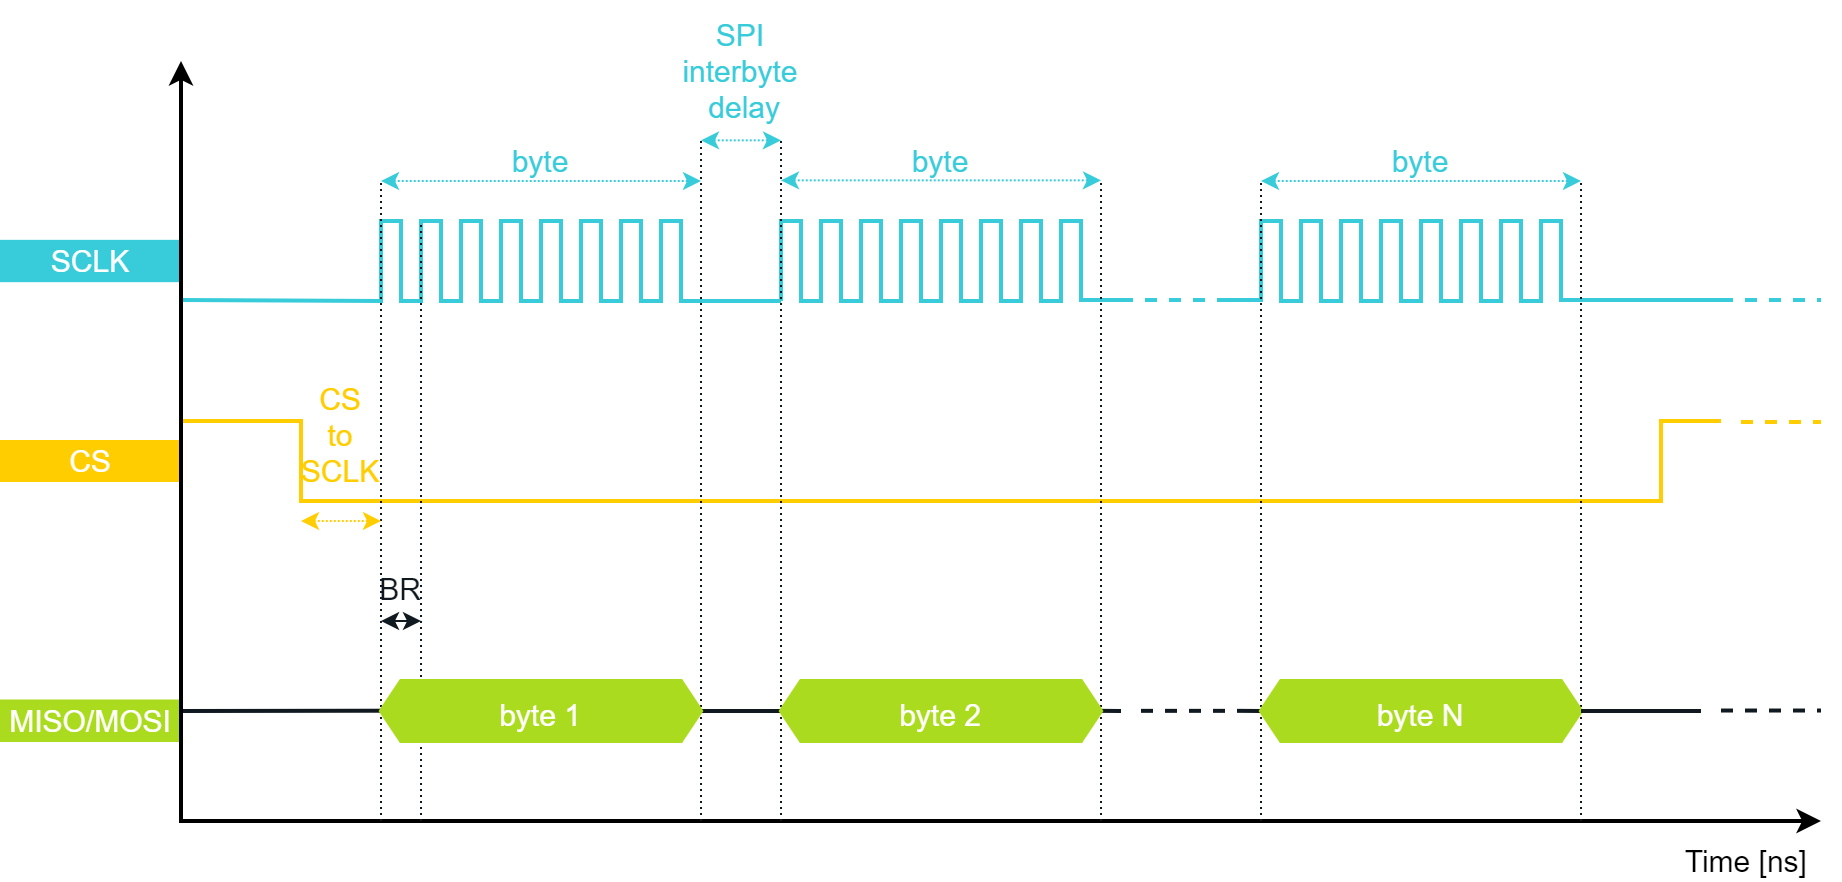

The diagram above was exported from draw.io. Its source (the exported page's mxGraphModel, read from the mxfile embedded in the PNG):
<mxGraphModel dx="2058" dy="1188" grid="1" gridSize="10" guides="1" tooltips="1" connect="1" arrows="1" fold="1" page="1" pageScale="1" pageWidth="850" pageHeight="1100" math="0" shadow="0">
  <root>
    <mxCell id="0" />
    <mxCell id="1" parent="0" />
    <mxCell id="FgWXkImddwB8vIr8kjQj-88" value="" style="endArrow=none;html=1;rounded=0;strokeColor=#101820;strokeWidth=2;fontFamily=Arial;fontSize=20;fontColor=#101820;fillColor=none;" parent="1" edge="1">
      <mxGeometry width="50" height="50" relative="1" as="geometry">
        <mxPoint x="630" y="924.92" as="sourcePoint" />
        <mxPoint x="640" y="925" as="targetPoint" />
      </mxGeometry>
    </mxCell>
    <mxCell id="FgWXkImddwB8vIr8kjQj-87" value="" style="endArrow=none;html=1;rounded=0;strokeColor=#101820;strokeWidth=2;fontFamily=Arial;fontSize=20;fontColor=#101820;fillColor=none;" parent="1" edge="1">
      <mxGeometry width="50" height="50" relative="1" as="geometry">
        <mxPoint x="560" y="924.92" as="sourcePoint" />
        <mxPoint x="570" y="925" as="targetPoint" />
      </mxGeometry>
    </mxCell>
    <mxCell id="FgWXkImddwB8vIr8kjQj-83" value="" style="endArrow=none;html=1;rounded=0;strokeColor=#101820;strokeWidth=2;fontFamily=Arial;fontSize=20;fontColor=#00A86B;fillColor=#101820;entryX=0;entryY=0.5;entryDx=0;entryDy=0;" parent="1" edge="1">
      <mxGeometry width="50" height="50" relative="1" as="geometry">
        <mxPoint x="100" y="925" as="sourcePoint" />
        <mxPoint x="200" y="924.86" as="targetPoint" />
      </mxGeometry>
    </mxCell>
    <mxCell id="FgWXkImddwB8vIr8kjQj-6" value="" style="endArrow=none;html=1;rounded=0;strokeColor=#101820;strokeWidth=2;fontFamily=Arial;fontSize=20;fontColor=#00A86B;fillColor=#101820;exitX=1;exitY=0.5;exitDx=0;exitDy=0;entryX=0;entryY=0.5;entryDx=0;entryDy=0;" parent="1" source="FgWXkImddwB8vIr8kjQj-4" target="FgWXkImddwB8vIr8kjQj-5" edge="1">
      <mxGeometry width="50" height="50" relative="1" as="geometry">
        <mxPoint x="360" y="924.71" as="sourcePoint" />
        <mxPoint x="380" y="924.71" as="targetPoint" />
      </mxGeometry>
    </mxCell>
    <mxCell id="FgWXkImddwB8vIr8kjQj-82" value="&lt;font style=&quot;font-size: 15px;&quot;&gt;MISO/MOSI&lt;/font&gt;" style="rounded=0;whiteSpace=wrap;html=1;fillColor=#AADB1E;strokeColor=#AADB1E;fontColor=#FFFFFF;fontSize=10;" parent="1" vertex="1">
      <mxGeometry x="10" y="919.75" width="90" height="20.25" as="geometry" />
    </mxCell>
    <mxCell id="Npm_KrrFSLso8lzHx1L2-85" value="" style="endArrow=none;html=1;strokeColor=#38CBDA;strokeWidth=2;fillColor=#38CBDA;fontFamily=Arial;fontSize=20;fontColor=#931241;rounded=0;" parent="1" edge="1">
      <mxGeometry width="50" height="50" relative="1" as="geometry">
        <mxPoint x="570" y="719.5" as="sourcePoint" />
        <mxPoint x="400" y="720" as="targetPoint" />
        <Array as="points">
          <mxPoint x="550" y="719.5" />
          <mxPoint x="550" y="680" />
          <mxPoint x="540" y="680" />
          <mxPoint x="540" y="720" />
          <mxPoint x="530" y="720" />
          <mxPoint x="530" y="680" />
          <mxPoint x="520" y="680" />
          <mxPoint x="520" y="720" />
          <mxPoint x="510" y="720" />
          <mxPoint x="510" y="680" />
          <mxPoint x="500" y="680" />
          <mxPoint x="500" y="720" />
          <mxPoint x="490" y="720" />
          <mxPoint x="490" y="680" />
          <mxPoint x="480" y="680" />
          <mxPoint x="480" y="720" />
          <mxPoint x="470" y="720" />
          <mxPoint x="470" y="680" />
          <mxPoint x="460" y="680" />
          <mxPoint x="460" y="720" />
          <mxPoint x="450" y="720" />
          <mxPoint x="450" y="680" />
          <mxPoint x="440" y="680" />
          <mxPoint x="440" y="720" />
          <mxPoint x="430" y="720" />
          <mxPoint x="430" y="680" />
          <mxPoint x="420" y="680" />
          <mxPoint x="420" y="720" />
          <mxPoint x="410" y="720" />
          <mxPoint x="410" y="680" />
          <mxPoint x="400" y="680" />
          <mxPoint x="400" y="720" />
        </Array>
      </mxGeometry>
    </mxCell>
    <mxCell id="Npm_KrrFSLso8lzHx1L2-108" value="" style="endArrow=none;html=1;strokeColor=#38CBDA;strokeWidth=2;fillColor=#8637BA;fontFamily=Arial;fontSize=20;fontColor=#931241;rounded=0;" parent="1" edge="1">
      <mxGeometry width="50" height="50" relative="1" as="geometry">
        <mxPoint x="400" y="720" as="sourcePoint" />
        <mxPoint x="100" y="719.5" as="targetPoint" />
        <Array as="points">
          <mxPoint x="350" y="720" />
          <mxPoint x="350" y="680" />
          <mxPoint x="340" y="680" />
          <mxPoint x="340" y="720" />
          <mxPoint x="330" y="720" />
          <mxPoint x="330" y="680" />
          <mxPoint x="320" y="680" />
          <mxPoint x="320" y="720" />
          <mxPoint x="310" y="720" />
          <mxPoint x="310" y="680" />
          <mxPoint x="300" y="680" />
          <mxPoint x="300" y="720" />
          <mxPoint x="290" y="720" />
          <mxPoint x="290" y="680" />
          <mxPoint x="280" y="680" />
          <mxPoint x="280" y="720" />
          <mxPoint x="270" y="720" />
          <mxPoint x="270" y="680" />
          <mxPoint x="260" y="680" />
          <mxPoint x="260" y="720" />
          <mxPoint x="250" y="720" />
          <mxPoint x="250" y="680" />
          <mxPoint x="240" y="680" />
          <mxPoint x="240" y="720" />
          <mxPoint x="230" y="720" />
          <mxPoint x="230" y="680" />
          <mxPoint x="220" y="680" />
          <mxPoint x="220" y="720" />
          <mxPoint x="210" y="720" />
          <mxPoint x="210" y="680" />
          <mxPoint x="200" y="680" />
          <mxPoint x="200" y="720" />
        </Array>
      </mxGeometry>
    </mxCell>
    <mxCell id="Npm_KrrFSLso8lzHx1L2-83" value="&lt;font style=&quot;font-size: 15px;&quot;&gt;CS&lt;/font&gt;" style="rounded=0;whiteSpace=wrap;html=1;fillColor=#FFCD00;strokeColor=#FFCD00;fontColor=#FFFFFF;fontSize=10;" parent="1" vertex="1">
      <mxGeometry x="10" y="790" width="90" height="20" as="geometry" />
    </mxCell>
    <mxCell id="Npm_KrrFSLso8lzHx1L2-84" value="&lt;font style=&quot;font-size: 15px;&quot;&gt;SCLK&lt;/font&gt;" style="rounded=0;whiteSpace=wrap;html=1;fillColor=#38CBDA;strokeColor=#38CBDA;fontColor=#FFFFFF;fontSize=10;" parent="1" vertex="1">
      <mxGeometry x="10" y="689.92" width="90" height="20.17" as="geometry" />
    </mxCell>
    <mxCell id="Npm_KrrFSLso8lzHx1L2-86" value="" style="endArrow=none;html=1;strokeColor=#FFCD00;strokeWidth=2;fillColor=#FFCD00;fontFamily=Arial;fontSize=20;fontColor=#4DB182;rounded=0;" parent="1" edge="1">
      <mxGeometry width="50" height="50" relative="1" as="geometry">
        <mxPoint x="870" y="780" as="sourcePoint" />
        <mxPoint x="100" y="780" as="targetPoint" />
        <Array as="points">
          <mxPoint x="840" y="780" />
          <mxPoint x="840" y="820" />
          <mxPoint x="160" y="820" />
          <mxPoint x="160" y="780" />
        </Array>
      </mxGeometry>
    </mxCell>
    <mxCell id="Npm_KrrFSLso8lzHx1L2-87" value="" style="endArrow=none;dashed=1;html=1;labelBackgroundColor=none;strokeColor=#38CBDA;strokeWidth=2;fillColor=#38CBDA;fontFamily=Arial;fontSize=11;fontColor=#8637BA;" parent="1" edge="1">
      <mxGeometry width="50" height="50" relative="1" as="geometry">
        <mxPoint x="570" y="719.5" as="sourcePoint" />
        <mxPoint x="620" y="719.5" as="targetPoint" />
      </mxGeometry>
    </mxCell>
    <mxCell id="Npm_KrrFSLso8lzHx1L2-88" value="&lt;font style=&quot;font-size: 15px;&quot;&gt;Time [ns]&amp;nbsp;&lt;/font&gt;" style="rounded=0;whiteSpace=wrap;html=1;strokeColor=none;strokeWidth=1;fillColor=none;fontFamily=Arial;fontSize=12;fontColor=#000000;align=center;" parent="1" vertex="1">
      <mxGeometry x="850" y="990" width="70" height="20" as="geometry" />
    </mxCell>
    <mxCell id="Npm_KrrFSLso8lzHx1L2-89" value="" style="endArrow=none;dashed=1;html=1;labelBackgroundColor=none;strokeColor=#FFCD00;strokeWidth=2;fillColor=#FFCD00;fontFamily=Arial;fontSize=11;fontColor=#8637BA;" parent="1" edge="1">
      <mxGeometry width="50" height="50" relative="1" as="geometry">
        <mxPoint x="880" y="780.5" as="sourcePoint" />
        <mxPoint x="920" y="780.5" as="targetPoint" />
      </mxGeometry>
    </mxCell>
    <mxCell id="Npm_KrrFSLso8lzHx1L2-90" value="" style="endArrow=classic;html=1;strokeWidth=2;startArrow=classic;startFill=1;rounded=0;fontFamily=Arial;" parent="1" edge="1">
      <mxGeometry width="50" height="50" relative="1" as="geometry">
        <mxPoint x="920" y="980" as="sourcePoint" />
        <mxPoint x="100" y="600" as="targetPoint" />
        <Array as="points">
          <mxPoint x="100" y="980" />
        </Array>
      </mxGeometry>
    </mxCell>
    <mxCell id="Npm_KrrFSLso8lzHx1L2-91" value="" style="endArrow=classic;startArrow=classic;html=1;labelBackgroundColor=none;strokeColor=#38CBDA;strokeWidth=1;fillColor=#38CBDA;fontFamily=Arial;fontSize=8;fontColor=#0067B9;dashed=1;dashPattern=1 1;" parent="1" edge="1">
      <mxGeometry width="50" height="50" relative="1" as="geometry">
        <mxPoint x="200" y="660" as="sourcePoint" />
        <mxPoint x="360" y="660" as="targetPoint" />
      </mxGeometry>
    </mxCell>
    <mxCell id="Npm_KrrFSLso8lzHx1L2-92" value="&lt;font style=&quot;font-size: 15px;&quot; color=&quot;#38cbda&quot;&gt;byte&lt;/font&gt;" style="rounded=0;whiteSpace=wrap;html=1;strokeColor=none;strokeWidth=1;fillColor=none;fontFamily=Arial;fontSize=8;fontColor=#8637BA;align=center;" parent="1" vertex="1">
      <mxGeometry x="200" y="640" width="160" height="20" as="geometry" />
    </mxCell>
    <mxCell id="Npm_KrrFSLso8lzHx1L2-93" value="" style="endArrow=none;dashed=1;html=1;dashPattern=1 2;labelBackgroundColor=none;strokeColor=#101820;strokeWidth=1;fillColor=#101820;fontFamily=Arial;fontSize=10;fontColor=#0067B9;" parent="1" edge="1">
      <mxGeometry width="50" height="50" relative="1" as="geometry">
        <mxPoint x="200" y="980" as="sourcePoint" />
        <mxPoint x="200" y="660" as="targetPoint" />
      </mxGeometry>
    </mxCell>
    <mxCell id="Npm_KrrFSLso8lzHx1L2-94" value="" style="endArrow=none;dashed=1;html=1;dashPattern=1 2;labelBackgroundColor=none;strokeColor=#101820;strokeWidth=1;fillColor=#101820;fontFamily=Arial;fontSize=10;fontColor=#0067B9;" parent="1" edge="1">
      <mxGeometry width="50" height="50" relative="1" as="geometry">
        <mxPoint x="360" y="980" as="sourcePoint" />
        <mxPoint x="360" y="640" as="targetPoint" />
      </mxGeometry>
    </mxCell>
    <mxCell id="Npm_KrrFSLso8lzHx1L2-99" value="" style="endArrow=none;dashed=1;html=1;dashPattern=1 2;labelBackgroundColor=none;strokeColor=#101820;strokeWidth=1;fillColor=#101820;fontFamily=Arial;fontSize=10;fontColor=#0067B9;entryX=1;entryY=1;entryDx=0;entryDy=0;" parent="1" target="Npm_KrrFSLso8lzHx1L2-102" edge="1">
      <mxGeometry width="50" height="50" relative="1" as="geometry">
        <mxPoint x="560" y="980" as="sourcePoint" />
        <mxPoint x="560" y="640" as="targetPoint" />
      </mxGeometry>
    </mxCell>
    <mxCell id="Npm_KrrFSLso8lzHx1L2-100" value="" style="endArrow=none;dashed=1;html=1;dashPattern=1 2;labelBackgroundColor=none;strokeColor=#101820;strokeWidth=1;fillColor=#101820;fontFamily=Arial;fontSize=10;fontColor=#0067B9;" parent="1" edge="1">
      <mxGeometry width="50" height="50" relative="1" as="geometry">
        <mxPoint x="400" y="980" as="sourcePoint" />
        <mxPoint x="400" y="640" as="targetPoint" />
      </mxGeometry>
    </mxCell>
    <mxCell id="Npm_KrrFSLso8lzHx1L2-101" value="" style="endArrow=classic;startArrow=classic;html=1;labelBackgroundColor=none;strokeColor=#38CBDA;strokeWidth=1;fillColor=#38CBDA;fontFamily=Arial;fontSize=8;fontColor=#0067B9;dashed=1;dashPattern=1 1;" parent="1" edge="1">
      <mxGeometry width="50" height="50" relative="1" as="geometry">
        <mxPoint x="400" y="659.67" as="sourcePoint" />
        <mxPoint x="560" y="659.67" as="targetPoint" />
      </mxGeometry>
    </mxCell>
    <mxCell id="Npm_KrrFSLso8lzHx1L2-102" value="&lt;font style=&quot;font-size: 15px;&quot; color=&quot;#38cbda&quot;&gt;byte&lt;/font&gt;" style="rounded=0;whiteSpace=wrap;html=1;strokeColor=none;strokeWidth=1;fillColor=none;fontFamily=Arial;fontSize=8;fontColor=#8637BA;align=center;" parent="1" vertex="1">
      <mxGeometry x="400" y="640" width="160" height="19.67" as="geometry" />
    </mxCell>
    <mxCell id="Npm_KrrFSLso8lzHx1L2-109" value="" style="endArrow=none;html=1;strokeColor=#38CBDA;strokeWidth=2;fillColor=#38CBDA;fontFamily=Arial;fontSize=20;fontColor=#931241;rounded=0;" parent="1" edge="1">
      <mxGeometry width="50" height="50" relative="1" as="geometry">
        <mxPoint x="870" y="719.5" as="sourcePoint" />
        <mxPoint x="620" y="719.5" as="targetPoint" />
        <Array as="points">
          <mxPoint x="790" y="719.5" />
          <mxPoint x="790" y="680" />
          <mxPoint x="780" y="680" />
          <mxPoint x="780" y="720" />
          <mxPoint x="770" y="720" />
          <mxPoint x="770" y="680" />
          <mxPoint x="760" y="680" />
          <mxPoint x="760" y="720" />
          <mxPoint x="750" y="720" />
          <mxPoint x="750" y="680" />
          <mxPoint x="740" y="680" />
          <mxPoint x="740" y="720" />
          <mxPoint x="730" y="720" />
          <mxPoint x="730" y="680" />
          <mxPoint x="720" y="680" />
          <mxPoint x="720" y="720" />
          <mxPoint x="710" y="720" />
          <mxPoint x="710" y="680" />
          <mxPoint x="700" y="680" />
          <mxPoint x="700" y="720" />
          <mxPoint x="690" y="720" />
          <mxPoint x="690" y="680" />
          <mxPoint x="680" y="680" />
          <mxPoint x="680" y="720" />
          <mxPoint x="670" y="720" />
          <mxPoint x="670" y="680" />
          <mxPoint x="660" y="680" />
          <mxPoint x="660" y="720" />
          <mxPoint x="650" y="720" />
          <mxPoint x="650" y="680" />
          <mxPoint x="640" y="680" />
          <mxPoint x="640" y="719.5" />
        </Array>
      </mxGeometry>
    </mxCell>
    <mxCell id="Npm_KrrFSLso8lzHx1L2-110" value="" style="endArrow=none;dashed=1;html=1;dashPattern=1 2;labelBackgroundColor=none;strokeColor=#101820;strokeWidth=1;fillColor=#101820;fontFamily=Arial;fontSize=10;fontColor=#0067B9;entryX=1;entryY=1;entryDx=0;entryDy=0;" parent="1" target="Npm_KrrFSLso8lzHx1L2-113" edge="1">
      <mxGeometry width="50" height="50" relative="1" as="geometry">
        <mxPoint x="800" y="980" as="sourcePoint" />
        <mxPoint x="800" y="640" as="targetPoint" />
      </mxGeometry>
    </mxCell>
    <mxCell id="Npm_KrrFSLso8lzHx1L2-111" value="" style="endArrow=none;dashed=1;html=1;dashPattern=1 2;labelBackgroundColor=none;strokeColor=#101820;strokeWidth=1;fillColor=#101820;fontFamily=Arial;fontSize=10;fontColor=#0067B9;entryX=0;entryY=1;entryDx=0;entryDy=0;" parent="1" target="Npm_KrrFSLso8lzHx1L2-113" edge="1">
      <mxGeometry width="50" height="50" relative="1" as="geometry">
        <mxPoint x="640" y="980" as="sourcePoint" />
        <mxPoint x="640" y="640" as="targetPoint" />
      </mxGeometry>
    </mxCell>
    <mxCell id="Npm_KrrFSLso8lzHx1L2-112" value="" style="endArrow=classic;startArrow=classic;html=1;labelBackgroundColor=none;strokeColor=#38CBDA;strokeWidth=1;fillColor=#38CBDA;fontFamily=Arial;fontSize=8;fontColor=#0067B9;dashed=1;dashPattern=1 1;" parent="1" edge="1">
      <mxGeometry width="50" height="50" relative="1" as="geometry">
        <mxPoint x="640" y="659.9999999999999" as="sourcePoint" />
        <mxPoint x="800" y="659.9999999999999" as="targetPoint" />
      </mxGeometry>
    </mxCell>
    <mxCell id="Npm_KrrFSLso8lzHx1L2-113" value="&lt;font style=&quot;font-size: 15px;&quot; color=&quot;#38cbda&quot;&gt;byte&lt;/font&gt;" style="rounded=0;whiteSpace=wrap;html=1;strokeColor=none;strokeWidth=1;fillColor=none;fontFamily=Arial;fontSize=8;fontColor=#8637BA;align=center;" parent="1" vertex="1">
      <mxGeometry x="640" y="640" width="160" height="20" as="geometry" />
    </mxCell>
    <mxCell id="Npm_KrrFSLso8lzHx1L2-116" value="" style="endArrow=classic;startArrow=classic;html=1;labelBackgroundColor=none;strokeColor=#38CBDA;strokeWidth=1;fillColor=#38CBDA;fontFamily=Arial;fontSize=8;fontColor=#0067B9;dashed=1;dashPattern=1 1;" parent="1" edge="1">
      <mxGeometry width="50" height="50" relative="1" as="geometry">
        <mxPoint x="360" y="639.67" as="sourcePoint" />
        <mxPoint x="400" y="639.67" as="targetPoint" />
      </mxGeometry>
    </mxCell>
    <mxCell id="Npm_KrrFSLso8lzHx1L2-117" value="&lt;font style=&quot;font-size: 15px;&quot; color=&quot;#38cbda&quot;&gt;SPI interbyte&lt;br&gt;&amp;nbsp;delay&lt;/font&gt;" style="rounded=0;whiteSpace=wrap;html=1;strokeColor=none;strokeWidth=1;fillColor=none;fontFamily=Arial;fontSize=8;fontColor=#8637BA;align=center;" parent="1" vertex="1">
      <mxGeometry x="340" y="570" width="80" height="69.67" as="geometry" />
    </mxCell>
    <mxCell id="Npm_KrrFSLso8lzHx1L2-118" value="" style="endArrow=classic;startArrow=classic;html=1;labelBackgroundColor=none;strokeColor=#FFCD00;strokeWidth=1;fillColor=#FFCD00;fontFamily=Arial;fontSize=8;fontColor=#0067B9;dashed=1;dashPattern=1 1;" parent="1" edge="1">
      <mxGeometry width="50" height="50" relative="1" as="geometry">
        <mxPoint x="160" y="830" as="sourcePoint" />
        <mxPoint x="200" y="830" as="targetPoint" />
      </mxGeometry>
    </mxCell>
    <mxCell id="Npm_KrrFSLso8lzHx1L2-119" value="&lt;font style=&quot;font-size: 15px;&quot; color=&quot;#ffcd00&quot;&gt;CS &lt;br&gt;to &lt;br&gt;SCLK&lt;/font&gt;" style="rounded=0;whiteSpace=wrap;html=1;strokeColor=none;strokeWidth=1;fillColor=none;fontFamily=Arial;fontSize=8;fontColor=#4DB182;align=center;" parent="1" vertex="1">
      <mxGeometry x="160" y="760" width="40" height="54.5" as="geometry" />
    </mxCell>
    <mxCell id="Npm_KrrFSLso8lzHx1L2-122" value="" style="endArrow=none;dashed=1;html=1;labelBackgroundColor=none;strokeColor=#38CBDA;strokeWidth=2;fillColor=#38CBDA;fontFamily=Arial;fontSize=11;fontColor=#8637BA;" parent="1" edge="1">
      <mxGeometry width="50" height="50" relative="1" as="geometry">
        <mxPoint x="870" y="719.5" as="sourcePoint" />
        <mxPoint x="920" y="719.5" as="targetPoint" />
      </mxGeometry>
    </mxCell>
    <mxCell id="FgWXkImddwB8vIr8kjQj-1" value="" style="endArrow=classic;startArrow=classic;html=1;labelBackgroundColor=none;strokeColor=#101820;strokeWidth=1;fillColor=#101820;fontFamily=Arial;fontSize=8;fontColor=#0067B9;" parent="1" edge="1">
      <mxGeometry width="50" height="50" relative="1" as="geometry">
        <mxPoint x="200" y="880" as="sourcePoint" />
        <mxPoint x="220" y="880" as="targetPoint" />
      </mxGeometry>
    </mxCell>
    <mxCell id="FgWXkImddwB8vIr8kjQj-2" value="&lt;font style=&quot;font-size: 15px;&quot;&gt;BR&lt;/font&gt;" style="rounded=0;whiteSpace=wrap;html=1;strokeColor=none;strokeWidth=1;fillColor=none;fontFamily=Arial;fontSize=11;fontColor=#101820;align=center;labelBackgroundColor=none;" parent="1" vertex="1">
      <mxGeometry x="200" y="859" width="20" height="10" as="geometry" />
    </mxCell>
    <mxCell id="FgWXkImddwB8vIr8kjQj-3" value="" style="endArrow=none;dashed=1;html=1;dashPattern=1 2;labelBackgroundColor=none;strokeColor=#101820;strokeWidth=1;fillColor=#101820;fontFamily=Arial;fontSize=10;fontColor=#0067B9;" parent="1" edge="1">
      <mxGeometry width="50" height="50" relative="1" as="geometry">
        <mxPoint x="220" y="980" as="sourcePoint" />
        <mxPoint x="220" y="680" as="targetPoint" />
      </mxGeometry>
    </mxCell>
    <mxCell id="FgWXkImddwB8vIr8kjQj-4" value="&lt;font style=&quot;font-size: 15px;&quot;&gt;byte 1&lt;/font&gt;" style="shape=hexagon;perimeter=hexagonPerimeter2;whiteSpace=wrap;html=1;fixedSize=1;strokeColor=#AADB1E;strokeWidth=2;fontFamily=Arial;fontSize=20;fontColor=#FFFFFF;fillColor=#AADB1E;size=10;" parent="1" vertex="1">
      <mxGeometry x="200" y="910" width="160" height="30" as="geometry" />
    </mxCell>
    <mxCell id="FgWXkImddwB8vIr8kjQj-5" value="&lt;font style=&quot;font-size: 15px;&quot;&gt;byte 2&lt;/font&gt;" style="shape=hexagon;perimeter=hexagonPerimeter2;whiteSpace=wrap;html=1;fixedSize=1;strokeColor=#AADB1E;strokeWidth=2;fontFamily=Arial;fontSize=20;fontColor=#FFFFFF;fillColor=#AADB1E;size=10;" parent="1" vertex="1">
      <mxGeometry x="400" y="910" width="160" height="30" as="geometry" />
    </mxCell>
    <mxCell id="FgWXkImddwB8vIr8kjQj-84" value="" style="endArrow=none;dashed=1;html=1;labelBackgroundColor=none;strokeColor=#101820;strokeWidth=2;fillColor=#101820;fontFamily=Arial;fontSize=11;fontColor=#8637BA;" parent="1" edge="1">
      <mxGeometry width="50" height="50" relative="1" as="geometry">
        <mxPoint x="580" y="924.92" as="sourcePoint" />
        <mxPoint x="630" y="924.92" as="targetPoint" />
      </mxGeometry>
    </mxCell>
    <mxCell id="FgWXkImddwB8vIr8kjQj-85" value="&lt;font style=&quot;font-size: 15px;&quot;&gt;byte N&lt;/font&gt;" style="shape=hexagon;perimeter=hexagonPerimeter2;whiteSpace=wrap;html=1;fixedSize=1;strokeColor=#AADB1E;strokeWidth=2;fontFamily=Arial;fontSize=20;fontColor=#FFFFFF;fillColor=#AADB1E;size=10;" parent="1" vertex="1">
      <mxGeometry x="640" y="910" width="160" height="30" as="geometry" />
    </mxCell>
    <mxCell id="FgWXkImddwB8vIr8kjQj-89" value="" style="endArrow=none;html=1;rounded=0;strokeColor=#101820;strokeWidth=2;fontFamily=Arial;fontSize=20;fontColor=#101820;fillColor=none;exitX=1;exitY=0.5;exitDx=0;exitDy=0;" parent="1" source="FgWXkImddwB8vIr8kjQj-85" edge="1">
      <mxGeometry width="50" height="50" relative="1" as="geometry">
        <mxPoint x="800" y="924.76" as="sourcePoint" />
        <mxPoint x="860" y="925" as="targetPoint" />
      </mxGeometry>
    </mxCell>
    <mxCell id="FgWXkImddwB8vIr8kjQj-90" value="" style="endArrow=none;dashed=1;html=1;labelBackgroundColor=none;strokeColor=#101820;strokeWidth=2;fillColor=#101820;fontFamily=Arial;fontSize=11;fontColor=#8637BA;" parent="1" edge="1">
      <mxGeometry width="50" height="50" relative="1" as="geometry">
        <mxPoint x="870" y="924.76" as="sourcePoint" />
        <mxPoint x="920" y="924.76" as="targetPoint" />
      </mxGeometry>
    </mxCell>
  </root>
</mxGraphModel>